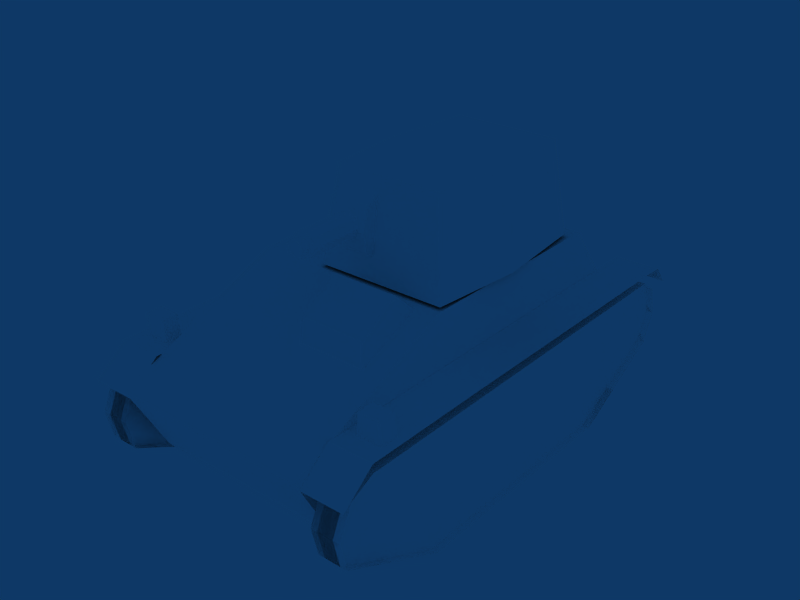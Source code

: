 # Source: Vickers_M1936.blend  (saved by Blender 2.49.2; exported with 4.5.12 LTS)
import bpy
from mathutils import Matrix  # noqa: F401  (used for matrix-valued properties, if any)

bpy.ops.wm.read_factory_settings(use_empty=True)
scene = bpy.context.scene
scene.name = 'Scene'

# ---- collections
col_collection_1 = bpy.data.collections.new('Collection 1'); scene.collection.children.link(col_collection_1)

# ---- materials (node trees are filled in below, after node groups)
mat_default = bpy.data.materials.new('Default')
mat_default.alpha_threshold = 0.0
mat_default.diffuse_color = (1.0, 1.0, 1.0, 1.0)
mat_default.roughness = 0.5
mat_default.specular_intensity = 1.0

# ---- material node trees

# ---- world
world_world = bpy.data.worlds.new('World'); scene.world = world_world
world_world.color = (0.05656, 0.2208, 0.4)
world_world.use_sun_shadow = False
world_world.sun_shadow_jitter_overblur = 0.0
world_world.cycles.sampling_method = 'MANUAL'
world_world.cycles.sample_map_resolution = 256

# ---- meshes
me_tank = bpy.data.meshes.new('Tank')
me_tank.from_pydata([(48.39, -85.2, 20.7), (48.39, 71.92, 46.8), (48.39, -89.97, 31.34), (48.39, -87.35, 42.5), (48.39, -47.74, 0.1251), (48.39, 41.73, -0.3981), (48.39, 81.33, 42.25), (48.39, 86.18, 31.02), (48.39, 83.49, 19.94), (43.04, -85.2, 20.7), (43.04, -89.97, 31.34), (43.04, 71.92, 46.8), (43.04, -87.35, 42.5), (43.04, -47.74, 0.1251), (43.04, 41.73, -0.3981), (43.04, 81.33, 42.25), (43.04, 86.18, 31.02), (43.04, 83.49, 19.94), (-50.07, -85.2, 20.7), (-50.07, -89.97, 31.34), (-50.07, 71.92, 46.8), (-50.07, -87.35, 42.5), (-50.07, -47.74, 0.1251), (-50.07, 41.73, -0.3981), (-50.07, 81.33, 42.25), (-50.07, 86.18, 31.02), (-50.07, 83.49, 19.94), (-44.19, -85.2, 20.7), (-44.19, 71.92, 46.8), (-44.19, -89.97, 31.34), (-44.19, -87.35, 42.5), (-44.19, -47.74, 0.1251), (-44.19, 41.73, -0.3981), (-44.19, 81.33, 42.25), (-44.19, 86.18, 31.02), (-44.19, 83.49, 19.94), (40.43, 86.18, 31.02), (51.41, 86.18, 31.02), (40.43, 81.33, 42.25), (51.41, 81.33, 42.25), (40.43, 83.49, 19.94), (51.41, 83.49, 19.94), (40.43, -89.97, 31.34), (51.41, -89.97, 31.34), (40.43, -85.2, 20.7), (51.41, -85.2, 20.7), (40.43, -87.35, 42.5), (51.41, -87.35, 42.5), (40.43, -47.74, 0.1251), (51.41, -47.74, 0.1251), (40.43, 41.73, -0.3981), (51.41, 41.73, -0.3981), (40.43, -85.2, 20.7), (51.41, -85.2, 20.7), (40.43, -89.97, 31.34), (51.41, -89.97, 31.34), (40.43, -87.35, 42.5), (51.41, -87.35, 42.5), (40.43, 71.92, 46.8), (51.41, 71.92, 46.8), (40.43, 81.33, 42.25), (51.41, 81.33, 42.25), (40.43, 86.18, 31.02), (51.41, 86.18, 31.02), (40.43, 83.49, 19.94), (51.41, 83.49, 19.94), (-52.69, -89.97, 31.34), (-41.71, -89.97, 31.34), (-52.69, -85.2, 20.7), (-41.71, -85.2, 20.7), (-52.69, -87.35, 42.5), (-41.71, -87.35, 42.5), (-52.69, 86.18, 31.02), (-41.71, 86.18, 31.02), (-52.69, 81.33, 42.25), (-41.71, 81.33, 42.25), (-52.69, 83.49, 19.94), (-41.71, 83.49, 19.94), (-52.69, -47.74, 0.1251), (-41.71, -47.74, 0.1251), (-52.69, 41.73, -0.3981), (-41.71, 41.73, -0.3981), (-52.69, -85.2, 20.7), (-41.71, -85.2, 20.7), (-52.69, -89.97, 31.34), (-41.71, -89.97, 31.34), (-52.69, -87.35, 42.5), (-41.71, -87.35, 42.5), (-52.69, 71.92, 46.8), (-41.71, 71.92, 46.8), (-52.69, 81.33, 42.25), (-41.71, 81.33, 42.25), (-52.69, 86.18, 31.02), (-41.71, 86.18, 31.02), (-52.69, 83.49, 19.94), (-41.71, 83.49, 19.94), (-41.71, -80.67, 47.22), (-49.27, -80.65, 47.22), (-44.19, -80.67, 47.22), (-52.69, -80.66, 47.22), (-50.23, -80.66, 47.22), (-50.07, -80.67, 47.12), (-44.19, -80.63, 47.12), (40.43, -80.58, 47.24), (43.63, -80.58, 47.24), (43.07, -80.63, 47.24), (51.41, -80.64, 47.24), (48.35, -80.7, 47.23), (43.04, -80.65, 47.2), (48.39, -80.66, 47.19), (-0.09014, 87.35, 44.64), (-0.09014, 72.47, 17.44), (-0.09018, -66.97, 17.01), (-0.09018, -83.55, 35.37), (-0.09017, -56.24, 71.85), (-0.09015, 23.32, 72.09), (-37.36, 87.35, 44.64), (-37.36, 72.47, 17.44), (-37.36, -66.97, 17.01), (-37.36, -83.55, 35.37), (-37.36, -56.24, 71.85), (-37.36, 23.32, 72.09), (37.18, 87.35, 44.64), (37.18, 72.47, 17.44), (37.17, -66.97, 17.01), (37.17, -83.55, 35.37), (37.17, -56.24, 71.85), (37.18, 23.32, 72.09), (-0.09014, 87.35, 44.64), (-0.09015, 23.32, 72.09), (-0.09017, -56.24, 71.85), (-0.09018, -83.55, 35.37), (-0.09018, -66.97, 17.01), (-0.09014, 72.47, 17.44), (-50.2, 66.42, 59.66), (-50.2, 59.96, 59.79), (-42.09, 66.42, 59.66), (-42.09, 59.96, 59.79), (-41.54, 66.04, 51.35), (-41.54, 59.89, 50.9), (-50.75, 66.04, 51.35), (-50.75, 59.89, 50.9), (-37.37, -92.51, 44.34), (-37.37, -87.17, 51.31), (-37.37, -80.96, 51.59), (-37.37, 85.84, 41.58), (-37.37, 73.65, 51.44), (-37.37, 25.82, 51.64), (-54.1, 73.65, 51.44), (-54.1, 85.84, 41.58), (-54.1, 25.82, 51.64), (-54.1, -80.96, 51.59), (-54.1, -87.17, 51.31), (-54.1, -92.51, 44.34), (37.22, -92.51, 44.34), (37.22, -87.17, 51.31), (37.22, -80.96, 51.59), (37.22, 85.84, 41.58), (37.22, 73.65, 51.44), (37.22, 25.82, 51.64), (53.92, 73.65, 51.44), (53.92, 85.84, 41.58), (53.92, 25.82, 51.64), (53.92, -80.96, 51.59), (53.92, -87.17, 51.31), (53.92, -92.51, 44.34), (35.08, -65.11, 75.81), (4.552, -64.91, 75.91), (35.26, -73.83, 63.42), (4.423, -73.69, 63.49), (35.27, -66.04, 58.15), (4.438, -65.91, 58.22), (35.1, -57.32, 70.54), (4.567, -57.12, 70.64), (35.27, -72.1, 65.81), (35.29, -64.39, 60.49), (40.95, -43.49, 53.45), (45.81, -43.47, 52.28), (40.95, -82.34, 53.36), (45.81, -82.33, 52.2), (49.71, -43.54, 55.56), (49.71, -82.36, 55.47), (49.71, -43.66, 60.82), (49.71, -82.41, 60.72), (45.81, -43.74, 64.1), (45.81, -82.44, 64.0), (40.95, -43.71, 62.93), (40.95, -82.43, 62.83), (38.79, -43.6, 58.19), (38.79, -82.38, 58.1), (44.53, -43.6, 58.19), (44.53, -82.38, 58.1), (44.36, -81.75, 58.86), (44.36, -92.37, 55.26), (45.97, -81.23, 57.33), (45.97, -91.85, 53.73), (44.35, -80.72, 55.8), (44.35, -91.34, 52.21), (42.74, -81.24, 57.34), (42.74, -91.86, 53.74), (42.48, -31.82, 57.79), (42.82, -47.61, 57.95), (44.76, -31.78, 57.66), (45.1, -47.57, 57.81), (44.62, -31.8, 55.38), (44.96, -47.59, 55.53), (42.35, -31.85, 55.52), (42.68, -47.64, 55.67), (34.83, -33.56, 55.96), (44.39, -33.95, 55.53), (34.93, -33.57, 58.24), (44.49, -33.97, 57.81), (35.03, -31.29, 58.24), (44.59, -31.69, 57.82), (34.92, -31.28, 55.97), (44.48, -31.68, 55.54), (-28.53, 48.75, 69.42), (-28.53, 34.08, 79.11), (-4.29, 48.75, 69.42), (-4.29, 34.08, 79.11), (-3.875, 50.06, 58.3), (-3.875, 25.11, 70.88), (-29.42, 50.06, 58.3), (-29.42, 25.11, 70.88), (50.13, 66.42, 59.66), (50.13, 59.96, 59.79), (42.02, 66.42, 59.66), (42.02, 59.96, 59.79), (41.47, 66.04, 51.35), (41.47, 59.89, 50.9), (50.68, 66.04, 51.35), (50.68, 59.89, 50.9), (-35.75, -49.23, 73.01), (10.86, -49.23, 73.01), (-32.03, -45.02, 108.1), (7.146, -45.02, 108.1), (-35.28, -12.24, 108.1), (10.39, -12.24, 108.1), (-32.79, 18.08, 108.1), (7.899, 18.08, 108.1), (-36.66, 22.29, 73.01), (11.77, 22.29, 73.01), (-39.66, -12.07, 73.01), (14.78, -12.07, 73.01), (1.682, 21.56, 88.17), (-1.586, 21.56, 86.82), (-4.855, 21.56, 88.17), (-6.208, 21.56, 91.44), (-4.855, 21.56, 94.71), (-1.586, 21.56, 96.06), (1.682, 21.56, 94.71), (3.035, 21.56, 91.44), (1.682, 44.84, 88.17), (-1.586, 44.84, 86.82), (-4.855, 44.84, 88.17), (-6.208, 44.84, 91.44), (-4.855, 44.84, 94.71), (-1.586, 44.84, 96.06), (1.682, 44.84, 94.71), (3.035, 44.84, 91.44), (-1.586, 44.84, 91.44), (-8.77, 17.93, 79.34), (-8.77, 23.42, 82.72), (-8.77, 25.69, 90.88), (-8.77, 23.42, 99.05), (-8.77, 17.93, 102.4), (6.02, 17.93, 79.34), (6.02, 23.42, 82.72), (6.02, 25.69, 90.88), (6.02, 23.42, 99.05), (6.02, 17.93, 102.4), (-8.77, 17.93, 90.88), (6.02, 17.93, 90.88), (0.4512, 41.22, 89.4), (-1.586, 41.22, 88.56), (-3.624, 41.22, 89.4), (-4.468, 41.22, 91.44), (-3.624, 41.22, 93.48), (-1.586, 41.22, 94.32), (0.4512, 41.22, 93.48), (1.295, 41.22, 91.44), (0.4512, 48.21, 89.4), (-1.586, 48.21, 88.56), (-3.624, 48.21, 89.4), (-4.468, 48.21, 91.44), (-3.624, 48.21, 93.48), (-1.586, 48.21, 94.32), (0.4512, 48.21, 93.48), (1.295, 48.21, 91.44), (-1.586, 48.21, 91.44), (-41.71, 83.49, 19.94), (-52.69, 83.49, 19.94), (-41.71, -85.2, 20.7), (-52.69, -85.2, 20.7), (-41.71, 41.73, -0.3981), (-52.69, 41.73, -0.3981), (-41.71, -47.74, 0.1251), (-52.69, -47.74, 0.1251), (51.41, 83.49, 19.94), (40.43, 83.49, 19.94), (51.41, -85.2, 20.7), (40.43, -85.2, 20.7), (51.41, 41.73, -0.3981), (40.43, 41.73, -0.3981), (51.41, -47.74, 0.1251), (40.43, -47.74, 0.1251)], [], [(0, 1, 2), (2, 1, 3), (1, 109, 3), (0, 4, 1), (1, 4, 5), (1, 5, 6), (6, 5, 7), (5, 8, 7), (9, 10, 11), (10, 12, 11), (11, 12, 108), (9, 11, 13), (13, 11, 14), (11, 15, 14), (14, 15, 16), (16, 17, 14), (18, 19, 20), (19, 21, 20), (20, 21, 101), (18, 20, 22), (22, 20, 23), (20, 24, 23), (23, 24, 25), (23, 25, 26), (27, 28, 29), (29, 28, 30), (28, 102, 30), (27, 31, 28), (28, 31, 32), (28, 32, 33), (33, 32, 34), (32, 35, 34), (36, 37, 38), (37, 39, 38), (40, 41, 36), (41, 37, 36), (42, 43, 44), (43, 45, 44), (46, 47, 42), (47, 43, 42), (48, 49, 50), (49, 51, 50), (52, 53, 48), (53, 49, 48), (54, 52, 55), (52, 53, 55), (56, 54, 57), (54, 55, 57), (104, 59, 105), (105, 59, 103), (58, 103, 59), (104, 107, 59), (107, 106, 59), (60, 58, 61), (58, 59, 61), (62, 60, 63), (60, 61, 63), (64, 62, 65), (62, 63, 65), (50, 51, 64), (51, 65, 64), (66, 67, 68), (67, 69, 68), (70, 71, 66), (71, 67, 66), (72, 73, 74), (73, 75, 74), (76, 77, 72), (77, 73, 72), (78, 79, 80), (79, 81, 80), (82, 83, 78), (83, 79, 78), (84, 82, 85), (82, 83, 85), (86, 84, 87), (84, 85, 87), (97, 100, 86), (99, 86, 100), (87, 96, 86), (96, 98, 86), (86, 98, 97), (90, 88, 91), (88, 89, 91), (92, 90, 93), (90, 91, 93), (94, 92, 95), (92, 93, 95), (80, 81, 94), (81, 95, 94), (97, 98, 89), (98, 96, 89), (97, 89, 100), (100, 89, 99), (88, 99, 89), (104, 105, 56), (103, 56, 105), (57, 106, 56), (106, 107, 56), (56, 107, 104), (119, 120, 118), (120, 121, 118), (116, 117, 121), (117, 118, 121), (110, 111, 116), (111, 117, 116), (112, 113, 118), (113, 119, 118), (113, 114, 119), (114, 120, 119), (114, 115, 120), (115, 121, 120), (115, 110, 121), (110, 116, 121), (125, 124, 126), (126, 124, 127), (122, 127, 123), (127, 124, 123), (128, 122, 133), (122, 123, 133), (132, 124, 131), (124, 125, 131), (131, 125, 130), (125, 126, 130), (130, 126, 129), (126, 127, 129), (129, 127, 128), (127, 122, 128), (134, 135, 136), (135, 137, 136), (136, 137, 138), (137, 139, 138), (134, 140, 135), (140, 141, 135), (141, 139, 135), (135, 139, 137), (140, 134, 138), (134, 136, 138), (148, 146, 149), (146, 145, 149), (150, 147, 148), (147, 146, 148), (151, 144, 150), (144, 147, 150), (152, 143, 151), (143, 144, 151), (153, 142, 152), (142, 143, 152), (160, 161, 158), (161, 157, 158), (162, 160, 159), (160, 158, 159), (163, 162, 156), (162, 159, 156), (164, 163, 155), (163, 156, 155), (165, 164, 154), (164, 155, 154), (166, 167, 174), (169, 168, 167), (167, 168, 174), (172, 173, 166), (173, 167, 166), (167, 173, 169), (173, 171, 169), (166, 174, 172), (172, 174, 175), (174, 168, 175), (175, 168, 170), (176, 177, 178), (177, 179, 178), (177, 180, 179), (180, 181, 179), (180, 182, 181), (182, 183, 181), (182, 184, 183), (184, 185, 183), (184, 186, 185), (186, 187, 185), (186, 188, 187), (188, 189, 187), (188, 176, 189), (176, 178, 189), (177, 176, 190), (180, 177, 190), (182, 180, 190), (184, 182, 190), (186, 184, 190), (188, 186, 190), (176, 188, 190), (178, 179, 191), (179, 181, 191), (181, 183, 191), (183, 185, 191), (185, 187, 191), (187, 189, 191), (189, 178, 191), (192, 193, 194), (193, 195, 194), (194, 195, 196), (195, 197, 196), (196, 197, 198), (197, 199, 198), (198, 199, 192), (199, 193, 192), (198, 192, 196), (192, 194, 196), (200, 201, 202), (201, 203, 202), (202, 203, 204), (203, 205, 204), (204, 205, 206), (205, 207, 206), (206, 207, 200), (207, 201, 200), (206, 200, 204), (200, 202, 204), (208, 209, 210), (209, 211, 210), (210, 211, 212), (211, 213, 212), (212, 213, 214), (213, 215, 214), (214, 215, 208), (215, 209, 208), (209, 215, 211), (215, 213, 211), (216, 217, 218), (217, 219, 218), (220, 218, 221), (218, 219, 221), (222, 223, 216), (223, 217, 216), (223, 221, 217), (217, 221, 219), (222, 216, 220), (216, 218, 220), (224, 226, 225), (225, 226, 227), (226, 228, 227), (227, 228, 229), (224, 225, 230), (230, 225, 231), (231, 225, 229), (225, 227, 229), (230, 228, 224), (224, 228, 226), (232, 233, 234), (233, 235, 234), (237, 236, 235), (234, 235, 236), (236, 237, 238), (237, 239, 238), (241, 240, 239), (238, 239, 240), (241, 239, 243), (243, 239, 237), (233, 243, 235), (243, 237, 235), (240, 242, 238), (242, 236, 238), (232, 234, 242), (242, 234, 236), (244, 245, 252), (245, 253, 252), (245, 246, 253), (246, 254, 253), (246, 247, 254), (247, 255, 254), (247, 248, 255), (248, 256, 255), (248, 249, 256), (249, 257, 256), (249, 250, 257), (250, 258, 257), (250, 251, 258), (251, 259, 258), (251, 244, 259), (244, 252, 259), (252, 253, 260), (253, 254, 260), (254, 255, 260), (255, 256, 260), (256, 257, 260), (257, 258, 260), (258, 259, 260), (259, 252, 260), (261, 262, 266), (262, 267, 266), (262, 263, 267), (263, 268, 267), (263, 264, 268), (264, 269, 268), (264, 265, 269), (265, 270, 269), (262, 261, 271), (263, 262, 271), (264, 263, 271), (265, 264, 271), (266, 267, 272), (267, 268, 272), (268, 269, 272), (269, 270, 272), (273, 274, 281), (274, 282, 281), (274, 275, 282), (275, 283, 282), (275, 276, 283), (276, 284, 283), (276, 277, 284), (277, 285, 284), (277, 278, 285), (278, 286, 285), (278, 279, 286), (279, 287, 286), (279, 280, 287), (280, 288, 287), (280, 273, 288), (273, 281, 288), (281, 282, 289), (282, 283, 289), (283, 284, 289), (284, 285, 289), (285, 286, 289), (286, 287, 289), (287, 288, 289), (288, 281, 289), (294, 291, 290), (295, 291, 294), (292, 297, 296), (293, 297, 292), (302, 299, 298), (303, 299, 302), (300, 305, 304), (301, 305, 300)])
_uv = me_tank.uv_layers.new(name='UVTex')
_uv.uv.foreach_set('vector', [0.5383, 0.06088, 0.8951, 0.1201, 0.5274, 0.08504, 0.5274, 0.08504, 0.8951, 0.1201, 0.5334, 0.1104, 0.8951, 0.1201, 0.5486, 0.121, 0.5334, 0.1104, 0.5383, 0.06088, 0.6233, 0.01415, 0.8951, 0.1201, 0.8951, 0.1201, 0.6233, 0.01415, 0.8265, 0.01296, 0.8951, 0.1201, 0.8265, 0.01296, 0.9164, 0.1098, 0.9164, 0.1098, 0.8265, 0.01296, 0.9274, 0.0843, 0.8265, 0.01296, 0.9213, 0.05914, 0.9274, 0.0843, 0.5383, 0.06088, 0.5274, 0.08504, 0.8951, 0.1201, 0.5274, 0.08504, 0.5334, 0.1104, 0.8951, 0.1201, 0.8951, 0.1201, 0.5334, 0.1104, 0.5486, 0.121, 0.5383, 0.06088, 0.8951, 0.1201, 0.6233, 0.01415, 0.6233, 0.01415, 0.8951, 0.1201, 0.8265, 0.01296, 0.8951, 0.1201, 0.9164, 0.1098, 0.8265, 0.01296, 0.8265, 0.01296, 0.9164, 0.1098, 0.9274, 0.0843, 0.9274, 0.0843, 0.9213, 0.05914, 0.8265, 0.01296, 0.5383, 0.06088, 0.5274, 0.08504, 0.8951, 0.1201, 0.5274, 0.08504, 0.5334, 0.1104, 0.8951, 0.1201, 0.8951, 0.1201, 0.5334, 0.1104, 0.5485, 0.1209, 0.5383, 0.06088, 0.8951, 0.1201, 0.6233, 0.01415, 0.6233, 0.01415, 0.8951, 0.1201, 0.8265, 0.01296, 0.8951, 0.1201, 0.9164, 0.1098, 0.8265, 0.01296, 0.8265, 0.01296, 0.9164, 0.1098, 0.9274, 0.0843, 0.8265, 0.01296, 0.9274, 0.0843, 0.9213, 0.05914, 0.5383, 0.06088, 0.8951, 0.1201, 0.5274, 0.08504, 0.5274, 0.08504, 0.8951, 0.1201, 0.5334, 0.1104, 0.8951, 0.1201, 0.5486, 0.1209, 0.5334, 0.1104, 0.5383, 0.06088, 0.6233, 0.01415, 0.8951, 0.1201, 0.8951, 0.1201, 0.6233, 0.01415, 0.8265, 0.01296, 0.8951, 0.1201, 0.8265, 0.01296, 0.9164, 0.1098, 0.9164, 0.1098, 0.8265, 0.01296, 0.9274, 0.0843, 0.8265, 0.01296, 0.9213, 0.05914, 0.9274, 0.0843, 0.7439, 0.1923, 0.7439, 0.1385, 0.7148, 0.1923, 0.7439, 0.1385, 0.7148, 0.1385, 0.7148, 0.1923, 0.7815, 0.1923, 0.7815, 0.1385, 0.7439, 0.1923, 0.7815, 0.1385, 0.7439, 0.1385, 0.7439, 0.1923, 0.8061, 0.1929, 0.8061, 0.1391, 0.7814, 0.1929, 0.8061, 0.1391, 0.7814, 0.1391, 0.7814, 0.1929, 0.8352, 0.1929, 0.8352, 0.1391, 0.8061, 0.1929, 0.8352, 0.1391, 0.8061, 0.1391, 0.8061, 0.1929, 0.7969, 0.1925, 0.7969, 0.1387, 0.4476, 0.1925, 0.7969, 0.1387, 0.4476, 0.1387, 0.4476, 0.1925, 0.714, 0.1925, 0.714, 0.1387, 0.6209, 0.1925, 0.714, 0.1387, 0.6209, 0.1387, 0.6209, 0.1925, 0.8736, 0.1932, 0.9026, 0.1932, 0.8736, 0.1394, 0.9026, 0.1932, 0.9026, 0.1394, 0.8736, 0.1394, 0.836, 0.1932, 0.8736, 0.1932, 0.836, 0.1394, 0.8736, 0.1932, 0.8736, 0.1394, 0.836, 0.1394, 0.8074, 0.1781, 0.4464, 0.1401, 0.8074, 0.186, 0.8074, 0.186, 0.4464, 0.1401, 0.8074, 0.1939, 0.4464, 0.1939, 0.8074, 0.1939, 0.4464, 0.1401, 0.8074, 0.1781, 0.8075, 0.1591, 0.4464, 0.1401, 0.8075, 0.1591, 0.8076, 0.1401, 0.4464, 0.1401, 0.4456, 0.1939, 0.4704, 0.1939, 0.4456, 0.1401, 0.4704, 0.1939, 0.4704, 0.1401, 0.4456, 0.1401, 0.9315, 0.1934, 0.9563, 0.1934, 0.9315, 0.1396, 0.9563, 0.1934, 0.9563, 0.1396, 0.9315, 0.1396, 0.9025, 0.1934, 0.9315, 0.1934, 0.9025, 0.1396, 0.9315, 0.1934, 0.9315, 0.1396, 0.9025, 0.1396, 0.5527, 0.1936, 0.5527, 0.1398, 0.4698, 0.1936, 0.5527, 0.1398, 0.4698, 0.1398, 0.4698, 0.1936, 0.7433, 0.1412, 0.7433, 0.195, 0.7143, 0.1412, 0.7433, 0.195, 0.7143, 0.195, 0.7143, 0.1412, 0.7809, 0.1412, 0.7809, 0.195, 0.7433, 0.1412, 0.7809, 0.195, 0.7433, 0.195, 0.7433, 0.1412, 0.8056, 0.1406, 0.8056, 0.1943, 0.7808, 0.1406, 0.8056, 0.1943, 0.7808, 0.1943, 0.7808, 0.1406, 0.8346, 0.1406, 0.8346, 0.1943, 0.8056, 0.1406, 0.8346, 0.1943, 0.8056, 0.1943, 0.8056, 0.1406, 0.7964, 0.141, 0.7964, 0.1948, 0.447, 0.141, 0.7964, 0.1948, 0.447, 0.1948, 0.447, 0.141, 0.7135, 0.141, 0.7135, 0.1948, 0.6204, 0.141, 0.7135, 0.1948, 0.6204, 0.1948, 0.6204, 0.141, 0.873, 0.1403, 0.902, 0.1403, 0.873, 0.1941, 0.902, 0.1403, 0.902, 0.1941, 0.873, 0.1941, 0.8354, 0.1403, 0.873, 0.1403, 0.8354, 0.1941, 0.873, 0.1403, 0.873, 0.1941, 0.8354, 0.1941, 0.7969, 0.1564, 0.7969, 0.148, 0.9557, 0.1396, 0.7968, 0.1396, 0.9557, 0.1396, 0.7969, 0.148, 0.9557, 0.1934, 0.7972, 0.1934, 0.9557, 0.1396, 0.7972, 0.1934, 0.7971, 0.1749, 0.9557, 0.1396, 0.9557, 0.1396, 0.7971, 0.1749, 0.7969, 0.1564, 0.445, 0.1396, 0.4698, 0.1396, 0.445, 0.1934, 0.4698, 0.1396, 0.4698, 0.1934, 0.445, 0.1934, 0.931, 0.1401, 0.9557, 0.1401, 0.931, 0.1939, 0.9557, 0.1401, 0.9557, 0.1939, 0.931, 0.1939, 0.9019, 0.1401, 0.931, 0.1401, 0.9019, 0.1939, 0.931, 0.1401, 0.931, 0.1939, 0.9019, 0.1939, 0.5521, 0.1399, 0.5521, 0.1937, 0.4693, 0.1399, 0.5521, 0.1937, 0.4693, 0.1937, 0.4693, 0.1399, 0.7969, 0.1564, 0.7971, 0.1749, 0.4458, 0.1934, 0.7971, 0.1749, 0.7972, 0.1934, 0.4458, 0.1934, 0.7969, 0.1564, 0.4458, 0.1934, 0.7969, 0.148, 0.7969, 0.148, 0.4458, 0.1934, 0.7968, 0.1396, 0.4458, 0.1396, 0.7968, 0.1396, 0.4458, 0.1934, 0.8074, 0.1781, 0.8074, 0.186, 0.9563, 0.1939, 0.8074, 0.1939, 0.9563, 0.1939, 0.8074, 0.186, 0.9563, 0.1401, 0.8076, 0.1401, 0.9563, 0.1939, 0.8076, 0.1401, 0.8075, 0.1591, 0.9563, 0.1939, 0.9563, 0.1939, 0.8075, 0.1591, 0.8074, 0.1781, 0.06394, 0.69, 0.1362, 0.7866, 0.1078, 0.6414, 0.1362, 0.7866, 0.3467, 0.7872, 0.1078, 0.6414, 0.5162, 0.7146, 0.4768, 0.6426, 0.3467, 0.7872, 0.4768, 0.6426, 0.1078, 0.6414, 0.3467, 0.7872, 0.5206, 0.5765, 0.5061, 0.5765, 0.5206, 0.6128, 0.5061, 0.5765, 0.5061, 0.6128, 0.5206, 0.6128, 0.3702, 0.5765, 0.3259, 0.5765, 0.3702, 0.6128, 0.3259, 0.5765, 0.3259, 0.6128, 0.3702, 0.6128, 0.03302, 0.8893, 0.1272, 0.8893, 0.03302, 0.7931, 0.1272, 0.8893, 0.1272, 0.7931, 0.03302, 0.7931, 0.1373, 0.8893, 0.3405, 0.8893, 0.1373, 0.9844, 0.3405, 0.8893, 0.3405, 0.9844, 0.1373, 0.9844, 0.3405, 0.8893, 0.5041, 0.8893, 0.3405, 0.9844, 0.5041, 0.8893, 0.5041, 0.9844, 0.3405, 0.9844, 0.06394, 0.69, 0.1078, 0.6414, 0.1362, 0.7866, 0.1362, 0.7866, 0.1078, 0.6414, 0.3467, 0.7872, 0.5162, 0.7146, 0.3467, 0.7872, 0.4768, 0.6426, 0.3467, 0.7872, 0.1078, 0.6414, 0.4768, 0.6426, 0.5206, 0.5765, 0.5206, 0.5402, 0.5061, 0.5765, 0.5206, 0.5402, 0.5061, 0.5402, 0.5061, 0.5765, 0.3702, 0.5765, 0.3702, 0.5402, 0.3259, 0.5765, 0.3702, 0.5402, 0.3259, 0.5402, 0.3259, 0.5765, 0.03302, 0.8893, 0.03302, 0.9855, 0.1272, 0.8893, 0.03302, 0.9855, 0.1272, 0.9855, 0.1272, 0.8893, 0.1373, 0.8893, 0.1373, 0.7941, 0.3405, 0.8893, 0.1373, 0.7941, 0.3405, 0.7941, 0.3405, 0.8893, 0.3405, 0.8893, 0.3405, 0.7941, 0.5041, 0.8893, 0.3405, 0.7941, 0.5041, 0.7941, 0.5041, 0.8893, 0.8369, 0.9087, 0.8369, 0.8801, 0.8659, 0.9087, 0.8369, 0.8801, 0.8659, 0.8801, 0.8659, 0.9087, 0.8659, 0.9087, 0.8659, 0.8801, 0.8785, 0.9108, 0.8659, 0.8801, 0.8785, 0.8645, 0.8785, 0.9108, 0.8369, 0.9087, 0.8244, 0.9108, 0.8369, 0.8801, 0.8244, 0.9108, 0.8244, 0.8645, 0.8369, 0.8801, 0.8244, 0.8645, 0.8785, 0.8645, 0.8369, 0.8801, 0.8369, 0.8801, 0.8785, 0.8645, 0.8659, 0.8801, 0.7286, 0.9013, 0.7308, 0.8685, 0.7649, 0.9013, 0.7308, 0.8685, 0.7628, 0.8685, 0.7649, 0.9013, 0.4405, 0.2203, 0.4404, 0.2725, 0.4072, 0.2203, 0.4404, 0.2725, 0.4072, 0.2725, 0.4072, 0.2203, 0.6341, 0.2203, 0.6341, 0.2725, 0.4405, 0.2203, 0.6341, 0.2725, 0.4404, 0.2725, 0.4405, 0.2203, 0.9533, 0.2203, 0.9531, 0.2746, 0.6341, 0.2203, 0.9531, 0.2746, 0.6341, 0.2725, 0.6341, 0.2203, 0.9752, 0.2203, 0.9747, 0.2737, 0.9533, 0.2203, 0.9747, 0.2737, 0.9531, 0.2746, 0.9533, 0.2203, 0.997, 0.2203, 0.9981, 0.2746, 0.9752, 0.2203, 0.9981, 0.2746, 0.9747, 0.2737, 0.9752, 0.2203, 0.4405, 0.2215, 0.4072, 0.2215, 0.4404, 0.2738, 0.4072, 0.2215, 0.4072, 0.2738, 0.4404, 0.2738, 0.6341, 0.2215, 0.4405, 0.2215, 0.6341, 0.2738, 0.4405, 0.2215, 0.4404, 0.2738, 0.6341, 0.2738, 0.9533, 0.2215, 0.6341, 0.2215, 0.9531, 0.2759, 0.6341, 0.2215, 0.6341, 0.2738, 0.9531, 0.2759, 0.9752, 0.2215, 0.9533, 0.2215, 0.9747, 0.275, 0.9533, 0.2215, 0.9531, 0.2759, 0.9747, 0.275, 0.997, 0.2215, 0.9752, 0.2215, 0.9981, 0.2759, 0.9752, 0.2215, 0.9747, 0.275, 0.9981, 0.2759, 0.01863, 0.5104, 0.1518, 0.511, 0.01725, 0.5634, 0.1517, 0.5771, 0.01717, 0.5762, 0.1518, 0.511, 0.1518, 0.511, 0.01717, 0.5762, 0.01725, 0.5634, 0.01612, 0.4927, 0.1563, 0.4927, 0.01612, 0.4724, 0.1563, 0.4927, 0.1563, 0.4724, 0.01612, 0.4724, 0.1639, 0.497, 0.1845, 0.4876, 0.2069, 0.5792, 0.1845, 0.4876, 0.2276, 0.5698, 0.2069, 0.5792, 0.1639, 0.497, 0.1905, 0.5469, 0.1845, 0.4876, 0.1845, 0.4876, 0.1905, 0.5469, 0.2112, 0.5378, 0.1905, 0.5469, 0.2069, 0.5792, 0.2112, 0.5378, 0.2112, 0.5378, 0.2069, 0.5792, 0.2276, 0.5698, 0.05545, 0.04404, 0.05545, 0.008545, 0.2647, 0.04404, 0.05545, 0.008545, 0.2647, 0.008545, 0.2647, 0.04404, 0.05545, 0.04645, 0.05545, 0.01095, 0.2647, 0.04645, 0.05545, 0.01095, 0.2647, 0.01095, 0.2647, 0.04645, 0.05836, 0.04594, 0.05836, 0.01044, 0.2677, 0.04594, 0.05836, 0.01044, 0.2677, 0.01044, 0.2677, 0.04594, 0.05836, 0.04543, 0.05836, 0.009937, 0.2677, 0.04543, 0.05836, 0.009937, 0.2677, 0.009937, 0.2677, 0.04543, 0.05545, 0.04493, 0.05545, 0.009429, 0.2647, 0.04493, 0.05545, 0.009429, 0.2647, 0.009429, 0.2647, 0.04493, 0.05836, 0.04442, 0.05836, 0.008921, 0.2677, 0.04442, 0.05836, 0.008921, 0.2677, 0.008921, 0.2677, 0.04442, 0.05545, 0.04391, 0.05545, 0.008413, 0.2647, 0.04391, 0.05545, 0.008413, 0.2647, 0.008413, 0.2647, 0.04391, 0.009037, 0.01325, 0.03067, 0.006636, 0.02843, 0.02648, 0.005279, 0.03046, 0.009037, 0.01325, 0.02843, 0.02582, 0.01741, 0.0437, 0.005279, 0.03046, 0.02843, 0.02582, 0.03748, 0.04635, 0.01741, 0.0437, 0.02843, 0.02582, 0.05027, 0.0351, 0.03748, 0.04635, 0.02843, 0.02582, 0.04783, 0.0159, 0.05027, 0.0351, 0.02843, 0.02582, 0.03083, 0.007298, 0.04783, 0.0159, 0.02843, 0.02582, 0.04457, 0.0457, 0.02294, 0.04967, 0.02976, 0.02519, 0.02294, 0.04967, 0.007927, 0.03975, 0.02976, 0.02519, 0.007927, 0.03975, 0.006154, 0.02055, 0.02976, 0.02519, 0.006816, 0.01989, 0.02093, 0.004667, 0.02976, 0.02519, 0.02159, 0.004667, 0.04563, 0.009962, 0.02976, 0.02519, 0.04563, 0.009962, 0.05379, 0.02982, 0.02976, 0.02519, 0.05379, 0.02982, 0.04473, 0.04504, 0.02976, 0.02519, 0.02491, 0.1498, 0.02491, 0.06783, 0.03929, 0.1533, 0.02491, 0.06783, 0.03929, 0.07131, 0.03929, 0.1533, 0.03929, 0.1533, 0.03929, 0.07131, 0.0248, 0.1568, 0.03929, 0.07131, 0.0248, 0.07476, 0.0248, 0.1568, 0.0248, 0.1568, 0.0248, 0.07476, 0.01042, 0.1533, 0.0248, 0.07476, 0.01042, 0.07128, 0.01042, 0.1533, 0.01042, 0.1533, 0.01042, 0.07128, 0.02491, 0.1498, 0.01042, 0.07128, 0.02491, 0.06783, 0.02491, 0.1498, 0.01042, 0.1533, 0.02491, 0.1498, 0.0248, 0.1568, 0.02491, 0.1498, 0.03929, 0.1533, 0.0248, 0.1568, 0.02491, 0.1498, 0.02491, 0.06783, 0.03929, 0.1533, 0.02491, 0.06783, 0.03929, 0.07131, 0.03929, 0.1533, 0.03929, 0.1533, 0.03929, 0.07131, 0.0248, 0.1568, 0.03929, 0.07131, 0.0248, 0.07476, 0.0248, 0.1568, 0.0248, 0.1568, 0.0248, 0.07476, 0.01042, 0.1533, 0.0248, 0.07476, 0.01042, 0.07128, 0.01042, 0.1533, 0.01042, 0.1533, 0.01042, 0.07128, 0.02491, 0.1498, 0.01042, 0.07128, 0.02491, 0.06783, 0.02491, 0.1498, 0.01042, 0.1533, 0.02491, 0.1498, 0.0248, 0.1568, 0.02491, 0.1498, 0.03929, 0.1533, 0.0248, 0.1568, 0.02491, 0.1498, 0.02491, 0.06783, 0.03929, 0.1533, 0.02491, 0.06783, 0.03929, 0.07131, 0.03929, 0.1533, 0.03929, 0.1533, 0.03929, 0.07131, 0.0248, 0.1568, 0.03929, 0.07131, 0.0248, 0.07476, 0.0248, 0.1568, 0.0248, 0.1568, 0.0248, 0.07476, 0.01042, 0.1533, 0.0248, 0.07476, 0.01042, 0.07128, 0.01042, 0.1533, 0.01042, 0.1533, 0.01042, 0.07128, 0.02491, 0.1498, 0.01042, 0.07128, 0.02491, 0.06783, 0.02491, 0.1498, 0.02491, 0.06783, 0.01042, 0.07128, 0.03929, 0.07131, 0.01042, 0.07128, 0.0248, 0.07476, 0.03929, 0.07131, 0.3508, 0.09592, 0.3508, 0.03379, 0.4422, 0.09592, 0.3508, 0.03379, 0.4422, 0.03379, 0.4422, 0.09592, 0.4699, 0.123, 0.4422, 0.09592, 0.4699, 0.01076, 0.4422, 0.09592, 0.4422, 0.03379, 0.4699, 0.01076, 0.3213, 0.123, 0.3213, 0.01076, 0.3508, 0.09592, 0.3213, 0.01076, 0.3508, 0.03379, 0.3508, 0.09592, 0.3213, 0.01076, 0.4699, 0.01076, 0.3508, 0.03379, 0.3508, 0.03379, 0.4699, 0.01076, 0.4422, 0.03379, 0.3495, 0.123, 0.3508, 0.09592, 0.4425, 0.123, 0.3508, 0.09592, 0.4422, 0.09592, 0.4425, 0.123, 0.8369, 0.9087, 0.8659, 0.9087, 0.8369, 0.8801, 0.8369, 0.8801, 0.8659, 0.9087, 0.8659, 0.8801, 0.8659, 0.9087, 0.8785, 0.9108, 0.8659, 0.8801, 0.8659, 0.8801, 0.8785, 0.9108, 0.8785, 0.8645, 0.8369, 0.9087, 0.8369, 0.8801, 0.8244, 0.9108, 0.8244, 0.9108, 0.8369, 0.8801, 0.8244, 0.8645, 0.8244, 0.8645, 0.8369, 0.8801, 0.8785, 0.8645, 0.8369, 0.8801, 0.8659, 0.8801, 0.8785, 0.8645, 0.8137, 0.9013, 0.7774, 0.9013, 0.8116, 0.8685, 0.8116, 0.8685, 0.7774, 0.9013, 0.7796, 0.8685, 0.8296, 0.3081, 0.6519, 0.3081, 0.8154, 0.4419, 0.6519, 0.3081, 0.6661, 0.4419, 0.8154, 0.4419, 0.8268, 0.5696, 0.6547, 0.5696, 0.8145, 0.4461, 0.6669, 0.4461, 0.8145, 0.4461, 0.6547, 0.5696, 0.6547, 0.5696, 0.8268, 0.5696, 0.6641, 0.6838, 0.8268, 0.5696, 0.8174, 0.6838, 0.6641, 0.6838, 0.8314, 0.8241, 0.6492, 0.8241, 0.8168, 0.6919, 0.6637, 0.6919, 0.8168, 0.6919, 0.6492, 0.8241, 0.9696, 0.6966, 0.8412, 0.6812, 0.9696, 0.571, 0.9696, 0.571, 0.8412, 0.6812, 0.8412, 0.5704, 0.9696, 0.4351, 0.9696, 0.571, 0.8412, 0.4505, 0.9696, 0.571, 0.8412, 0.5704, 0.8412, 0.4505, 0.9696, 0.6966, 0.9696, 0.571, 0.8412, 0.6812, 0.9696, 0.571, 0.8412, 0.5704, 0.8412, 0.6812, 0.9696, 0.4351, 0.8412, 0.4505, 0.9696, 0.571, 0.9696, 0.571, 0.8412, 0.4505, 0.8412, 0.5704, 0.1177, 0.1774, 0.1378, 0.1774, 0.1177, 0.2543, 0.1378, 0.1774, 0.1378, 0.2543, 0.1177, 0.2543, 0.1378, 0.1774, 0.1579, 0.1774, 0.1378, 0.2543, 0.1579, 0.1774, 0.1579, 0.2543, 0.1378, 0.2543, 0.1579, 0.1774, 0.1781, 0.1774, 0.1579, 0.2543, 0.1781, 0.1774, 0.1781, 0.2543, 0.1579, 0.2543, 0.1781, 0.1774, 0.1982, 0.1774, 0.1781, 0.2543, 0.1982, 0.1774, 0.1982, 0.2543, 0.1781, 0.2543, 0.1982, 0.1774, 0.2183, 0.1774, 0.1982, 0.2543, 0.2183, 0.1774, 0.2183, 0.2543, 0.1982, 0.2543, 0.2183, 0.1774, 0.2385, 0.1774, 0.2183, 0.2543, 0.2385, 0.1774, 0.2385, 0.2543, 0.2183, 0.2543, 0.2385, 0.1774, 0.2586, 0.1774, 0.2385, 0.2543, 0.2586, 0.1774, 0.2586, 0.2543, 0.2385, 0.2543, 0.2586, 0.1774, 0.2787, 0.1774, 0.2586, 0.2543, 0.2787, 0.1774, 0.2787, 0.2543, 0.2586, 0.2543, 0.2572, 0.1426, 0.2305, 0.1537, 0.2305, 0.1159, 0.2305, 0.1537, 0.2038, 0.1426, 0.2305, 0.1159, 0.2038, 0.1426, 0.1927, 0.1159, 0.2305, 0.1159, 0.1927, 0.1159, 0.2038, 0.0892, 0.2305, 0.1159, 0.2038, 0.0892, 0.2305, 0.07814, 0.2305, 0.1159, 0.2305, 0.07814, 0.2572, 0.0892, 0.2305, 0.1159, 0.2572, 0.0892, 0.2683, 0.1159, 0.2305, 0.1159, 0.2683, 0.1159, 0.2572, 0.1426, 0.2305, 0.1159, 0.1346, 0.2846, 0.1346, 0.3025, 0.05597, 0.2846, 0.1346, 0.3025, 0.05597, 0.3025, 0.05597, 0.2846, 0.1346, 0.3025, 0.1346, 0.3459, 0.05597, 0.3025, 0.1346, 0.3459, 0.05597, 0.3459, 0.05597, 0.3025, 0.1346, 0.3459, 0.1346, 0.3893, 0.05597, 0.3459, 0.1346, 0.3893, 0.05597, 0.3893, 0.05597, 0.3459, 0.1346, 0.3893, 0.1346, 0.4073, 0.05597, 0.3893, 0.1346, 0.4073, 0.05597, 0.4073, 0.05597, 0.3893, 0.2776, 0.4205, 0.2995, 0.385, 0.2247, 0.385, 0.2247, 0.4353, 0.2776, 0.4205, 0.2247, 0.385, 0.1717, 0.4205, 0.2247, 0.4353, 0.2247, 0.385, 0.1498, 0.385, 0.1717, 0.4205, 0.2247, 0.385, 0.2995, 0.385, 0.2776, 0.4205, 0.2247, 0.385, 0.2776, 0.4205, 0.2247, 0.4353, 0.2247, 0.385, 0.2247, 0.4353, 0.1717, 0.4205, 0.2247, 0.385, 0.1717, 0.4205, 0.1498, 0.385, 0.2247, 0.385, 0.1177, 0.1774, 0.1378, 0.1774, 0.1177, 0.2543, 0.1378, 0.1774, 0.1378, 0.2543, 0.1177, 0.2543, 0.1378, 0.1774, 0.1579, 0.1774, 0.1378, 0.2543, 0.1579, 0.1774, 0.1579, 0.2543, 0.1378, 0.2543, 0.1579, 0.1774, 0.1781, 0.1774, 0.1579, 0.2543, 0.1781, 0.1774, 0.1781, 0.2543, 0.1579, 0.2543, 0.1781, 0.1774, 0.1982, 0.1774, 0.1781, 0.2543, 0.1982, 0.1774, 0.1982, 0.2543, 0.1781, 0.2543, 0.1982, 0.1774, 0.2183, 0.1774, 0.1982, 0.2543, 0.2183, 0.1774, 0.2183, 0.2543, 0.1982, 0.2543, 0.2183, 0.1774, 0.2385, 0.1774, 0.2183, 0.2543, 0.2385, 0.1774, 0.2385, 0.2543, 0.2183, 0.2543, 0.2385, 0.1774, 0.2586, 0.1774, 0.2385, 0.2543, 0.2586, 0.1774, 0.2586, 0.2543, 0.2385, 0.2543, 0.2586, 0.1774, 0.2787, 0.1774, 0.2586, 0.2543, 0.2787, 0.1774, 0.2787, 0.2543, 0.2586, 0.2543, 0.2152, 0.3345, 0.1986, 0.3414, 0.1986, 0.3179, 0.1986, 0.3414, 0.1819, 0.3345, 0.1986, 0.3179, 0.1819, 0.3345, 0.175, 0.3179, 0.1986, 0.3179, 0.175, 0.3179, 0.1819, 0.3012, 0.1986, 0.3179, 0.1819, 0.3012, 0.1986, 0.2943, 0.1986, 0.3179, 0.1986, 0.2943, 0.2152, 0.3012, 0.1986, 0.3179, 0.2152, 0.3012, 0.2221, 0.3179, 0.1986, 0.3179, 0.2221, 0.3179, 0.2152, 0.3345, 0.1986, 0.3179, 0.5521, 0.1937, 0.4693, 0.1399, 0.4693, 0.1937, 0.5521, 0.1399, 0.4693, 0.1399, 0.5521, 0.1937, 0.7135, 0.1948, 0.6204, 0.141, 0.6204, 0.1948, 0.7135, 0.141, 0.6204, 0.141, 0.7135, 0.1948, 0.5527, 0.1398, 0.4698, 0.1936, 0.4698, 0.1398, 0.5527, 0.1936, 0.4698, 0.1936, 0.5527, 0.1398, 0.714, 0.1387, 0.6209, 0.1925, 0.6209, 0.1387, 0.714, 0.1925, 0.6209, 0.1925, 0.714, 0.1387])
me_tank.materials.append(mat_default)
me_tank.materials.append(None)
me_tank.use_remesh_preserve_volume = False
me_tank.use_remesh_preserve_attributes = False
me_tank.use_mirror_vertex_groups = False
me_tank.update()
arm_scene_root = bpy.data.armatures.new('Scene Root')  # bones are not reproduced

# ---- objects
ob_scene_root = bpy.data.objects.new('Scene Root', arm_scene_root)
ob_tank = bpy.data.objects.new('Tank', me_tank)

# ---- transforms, parenting, visibility, modifiers, constraints
ob_scene_root.location = (-1.007, 0.0, 0.0)
ob_scene_root.lock_rotations_4d = False
ob_scene_root.empty_display_type = 'ARROWS'
ob_scene_root.lineart.crease_threshold = 0.0
ob_tank.parent = ob_scene_root
ob_tank.location = (0.0, 0.0002202, 1.276)
ob_tank.rotation_euler = (0.0, -0.0, -3.142)
ob_tank.lock_rotations_4d = False
ob_tank.empty_display_type = 'ARROWS'
ob_tank.lineart.crease_threshold = 0.0
_vg = ob_tank.vertex_groups.new(name='tank_bone_reach')
_vg.add([244, 245, 246, 247, 248, 249, 250, 251, 252, 253, 254, 255, 256, 257, 258, 259, 260, 273, 274, 275, 276, 277, 278, 279, 280, 281, 282, 283, 284, 285, 286, 287, 288, 289], 1.0, 'REPLACE')
_vg = ob_tank.vertex_groups.new(name='tank_bone_turret')
_vg.add([232, 233, 234, 235, 236, 237, 238, 239, 240, 241, 242, 243], 1.0, 'REPLACE')
_vg = ob_tank.vertex_groups.new(name='tank_bone_body')
_vg.add([0, 1, 2, 3, 4, 5, 6, 7, 8, 9, 10, 11, 12, 13, 14, 15, 16, 17, 18, 19, 20, 21, 22, 23, 24, 25, 26, 27, 28, 29, 30, 31, 32, 33, 34, 35, 36, 37, 38, 39, 40, 41, 42, 43, 44, 45, 46, 47, 48, 49, 50, 51, 52, 53, 54, 55, 56, 57, 58, 59, 60, 61, 62, 63, 64, 65, 66, 67, 68, 69, 70, 71, 72, 73, 74, 75, 76, 77, 78, 79, 80, 81, 82, 83, 84, 85, 86, 87, 88, 89, 90, 91, 92, 93, 94, 95, 96, 97, 98, 99, 100, 101, 102, 103, 104, 105, 106, 107, 108, 109, 110, 111, 112, 113, 114, 115, 116, 117, 118, 119, 120, 121, 122, 123, 124, 125, 126, 127, 128, 129, 130, 131, 132, 133, 134, 135, 136, 137, 138, 139, 140, 141, 142, 143, 144, 145, 146, 147, 148, 149, 150, 151, 152, 153, 154, 155, 156, 157, 158, 159, 160, 161, 162, 163, 164, 165, 166, 167, 168, 169, 170, 171, 172, 173, 174, 175, 176, 177, 178, 179, 180, 181, 182, 183, 184, 185, 186, 187, 188, 189, 190, 191, 192, 193, 194, 195, 196, 197, 198, 199, 200, 201, 202, 203, 204, 205, 206, 207, 208, 209, 210, 211, 212, 213, 214, 215, 216, 217, 218, 219, 220, 221, 222, 223, 224, 225, 226, 227, 228, 229, 230, 231, 290, 291, 292, 293, 294, 295, 296, 297, 298, 299, 300, 301, 302, 303, 304, 305], 1.0, 'REPLACE')
_vg = ob_tank.vertex_groups.new(name='tank_bone_gun')
_vg.add([261, 262, 263, 264, 265, 266, 267, 268, 269, 270, 271, 272], 1.0, 'REPLACE')
_m = ob_tank.modifiers.new('Armature', 'ARMATURE')
_m.object = ob_scene_root

# ---- collection membership
col_collection_1.objects.link(ob_scene_root)
col_collection_1.objects.link(ob_tank)

# ---- scene / render settings (as saved in the file)
scene.frame_start = 1; scene.frame_end = 250; scene.frame_set(1)
scene.render.engine = 'BLENDER_EEVEE_NEXT'
scene.render.image_settings.file_format = 'JPEG'
scene.render.image_settings.color_mode = 'RGB'
scene.render.image_settings.compression = 90
scene.render.resolution_x = 800
scene.render.resolution_y = 600
scene.render.pixel_aspect_x = 100.0
scene.render.pixel_aspect_y = 100.0
scene.render.fps = 25
scene.render.dither_intensity = 0.0
scene.render.use_compositing = False
scene.render.use_sequencer = False
scene.render.bake_margin = 2
scene.render.bake_bias = 0.0
scene.render.use_stamp_time = False
scene.render.use_stamp_date = False
scene.render.use_stamp_frame = False
scene.render.use_stamp_camera = False
scene.render.use_stamp_scene = False
scene.render.use_stamp_filename = False
scene.render.use_stamp_render_time = False
scene.render.stamp_font_size = 0
scene.cycles.use_denoising = False
scene.cycles.samples = 10
scene.cycles.sampling_pattern = 'TABULATED_SOBOL'
scene.cycles.light_sampling_threshold = 0.0
scene.cycles.use_adaptive_sampling = False
scene.cycles.use_light_tree = False
scene.cycles.blur_glossy = 0.0
scene.cycles.volume_bounces = 1
scene.cycles.pixel_filter_type = 'GAUSSIAN'
scene.cycles.sample_clamp_indirect = 0.0
scene.view_settings.view_transform = 'Raw'
bpy.context.view_layer.update()

# ---- added for rendering (the .blend has no active camera): camera
cam_auto = bpy.data.cameras.new('AutoCamera')
cam_auto.lens = 50.0
cam_auto.sensor_width = 36.0
cam_auto.clip_end = 3835.46
ob_auto_camera = bpy.data.objects.new('AutoCamera', cam_auto)
scene.collection.objects.link(ob_auto_camera)
ob_auto_camera.location = (217.629, -259.677, 229.978)
ob_auto_camera.rotation_euler = (1.09748, -7.21219e-08, 0.694738)
scene.camera = ob_auto_camera
bpy.context.view_layer.update()
